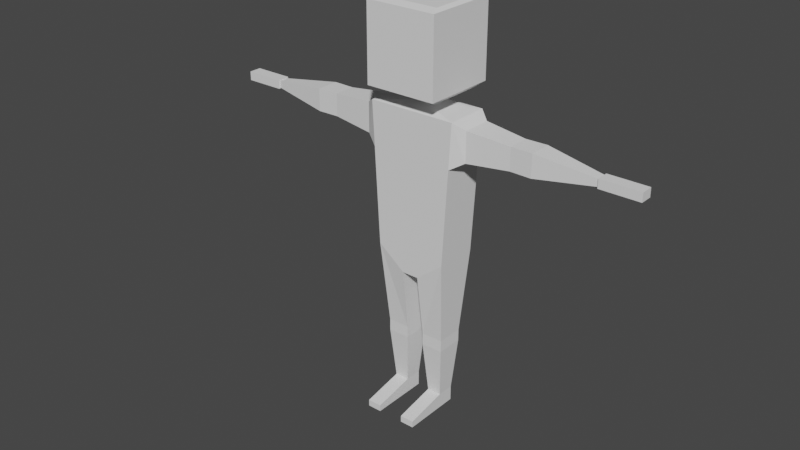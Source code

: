 # Source: boy1.blend  (saved by Blender 3.3.6; exported with 4.5.12 LTS)
import bpy
from mathutils import Matrix  # noqa: F401  (used for matrix-valued properties, if any)

bpy.ops.wm.read_factory_settings(use_empty=True)
scene = bpy.context.scene
scene.name = 'Scene'

# ---- collections
col_collection = bpy.data.collections.new('Collection'); scene.collection.children.link(col_collection)

# ---- world
world_world = bpy.data.worlds.new('World'); scene.world = world_world
world_world.use_nodes = True; world_world.node_tree.nodes.clear()
_N = world_world.node_tree.nodes; _L = world_world.node_tree.links
n0 = _N.new('ShaderNodeOutputWorld'); n0.name = 'World Output'; n0.location = (300, 300)
n1 = _N.new('ShaderNodeBackground'); n1.name = 'Background'; n1.location = (10, 300)
n1.inputs[0].default_value = (0.05088, 0.05088, 0.05088, 1.0)
_L.new(n1.outputs[0], n0.inputs[0])
n0.is_active_output = True
world_world.color = (0.05088, 0.05088, 0.05088)
world_world.use_sun_shadow = False
world_world.sun_shadow_jitter_overblur = 0.0

# ---- meshes
me_cube_001 = bpy.data.meshes.new('Cube.001')
me_cube_001.from_pydata([(0.05011, -0.129, -0.4808), (0.2608, -0.129, 0.4808), (0.05011, 0.129, -0.4808), (0.2608, 0.129, 0.4808), (0.214, 0.129, -0.3525), (0.214, -0.129, -0.3525), (0.0, 0.129, -0.4808), (0.0, 0.129, 0.4808), (0.0, -0.129, -0.4808), (0.0, -0.129, 0.4808), (0.0, -0.129, -0.3525), (0.0, 0.129, -0.3525), (0.2461, 0.129, 0.218), (0.2461, -0.129, 0.218), (0.0, -0.129, 0.218), (0.0, 0.129, 0.218), (0.23, 0.129, -0.06726), (0.23, -0.129, -0.06726), (0.0, -0.129, -0.06726), (0.0, 0.129, -0.06726), (0.3218, 0.08719, 0.4409), (0.3218, -0.08719, 0.4409), (0.3218, 0.08719, 0.2632), (0.3218, -0.08719, 0.2632), (0.5753, 0.06468, 0.4179), (0.5753, -0.06468, 0.4179), (0.5753, 0.06468, 0.2862), (0.5753, -0.06468, 0.2862), (1.051, 0.02852, 0.3722), (1.051, -0.02852, 0.3722), (1.051, 0.02852, 0.3319), (1.051, -0.02852, 0.3319), (1.051, 0.03708, 0.3782), (1.051, -0.03708, 0.3782), (1.051, 0.03708, 0.3259), (1.051, -0.03708, 0.3259), (1.286, 0.03708, 0.3782), (1.286, -0.03708, 0.3782), (1.286, 0.03708, 0.3259), (1.286, -0.03708, 0.3259), (0.7026, -0.06785, 0.2859), (0.7026, -0.06785, 0.4182), (0.7026, 0.06785, 0.4182), (0.7026, 0.06785, 0.2859), (0.0, 0.04593, 0.5105), (0.04077, 0.04593, 0.5105), (0.04077, -0.04593, 0.5105), (0.0, -0.04593, 0.5105), (0.0, 0.04593, 0.5735), (0.04077, 0.04593, 0.5735), (0.04077, -0.04593, 0.5735), (0.0, -0.04593, 0.5735), (0.0, 0.1727, 0.5735), (0.1887, 0.1727, 0.5735), (0.1887, -0.1727, 0.5735), (0.0, -0.1727, 0.5735), (0.0, 0.1675, 1.059), (0.1862, 0.1675, 1.059), (0.1862, -0.1675, 1.059), (0.0, -0.1675, 1.059), (0.2111, -0.2192, 1.044), (0.0, 0.2192, 1.044), (0.2111, 0.2192, 1.044), (0.0, -0.2192, 1.044), (0.2111, -0.2192, 0.5953), (0.2111, 0.2192, 0.5953), (0.0, -0.2192, 0.5953), (0.0, 0.2192, 0.5953), (0.0, 0.2192, 0.8194), (0.2111, -0.2192, 0.8194), (0.2111, 0.2192, 0.8194), (0.0, -0.2192, 0.8194), (0.1849, 0.08085, -0.8604), (0.05445, 0.08085, -0.8604), (0.05445, -0.08085, -0.8604), (0.1849, -0.08085, -0.8604), (0.1849, 0.08085, -0.8938), (0.05445, 0.08085, -0.8938), (0.05445, -0.08085, -0.8938), (0.1849, -0.08085, -0.8938), (0.1849, 0.08085, -0.9309), (0.05445, 0.08085, -0.9309), (0.05445, -0.08085, -0.9309), (0.1849, -0.08085, -0.9309), (0.1617, 0.05214, -1.246), (0.07761, 0.05214, -1.246), (0.07761, -0.05214, -1.246), (0.1617, -0.05214, -1.246), (0.1617, 0.05214, -1.336), (0.07761, 0.05214, -1.336), (0.07761, -0.05214, -1.336), (0.1617, -0.05214, -1.336), (0.1617, -0.3004, -1.297), (0.07761, -0.3004, -1.297), (0.1617, -0.3004, -1.336), (0.07761, -0.3004, -1.336)], [], [(15, 7, 3, 12), (3, 1, 21, 20), (6, 2, 0, 8), (2, 4, 72, 73), (6, 11, 4, 2), (13, 1, 9, 14), (0, 5, 10, 8), (1, 3, 45, 46), (17, 13, 14, 18), (16, 12, 13, 17), (19, 15, 12, 16), (11, 19, 16, 4), (4, 16, 17, 5), (5, 17, 18, 10), (23, 22, 26, 27), (12, 3, 20, 22), (13, 12, 22, 23), (1, 13, 23, 21), (41, 40, 31, 29), (22, 20, 24, 26), (21, 23, 27, 25), (20, 21, 25, 24), (29, 31, 35, 33), (42, 41, 29, 28), (40, 43, 30, 31), (43, 42, 28, 30), (35, 34, 38, 39), (28, 29, 33, 32), (31, 30, 34, 35), (30, 28, 32, 34), (38, 36, 37, 39), (34, 32, 36, 38), (33, 35, 39, 37), (32, 33, 37, 36), (26, 24, 42, 43), (27, 26, 43, 40), (24, 25, 41, 42), (25, 27, 40, 41), (46, 45, 49, 50), (3, 7, 44, 45), (9, 1, 46, 47), (50, 49, 53, 54), (47, 46, 50, 51), (45, 44, 48, 49), (62, 61, 56, 57), (51, 50, 54, 55), (49, 48, 52, 53), (57, 56, 59, 58), (60, 62, 57, 58), (63, 60, 58, 59), (71, 69, 60, 63), (69, 70, 62, 60), (70, 68, 61, 62), (53, 52, 67, 65), (54, 53, 65, 64), (55, 54, 64, 66), (65, 67, 68, 70), (64, 65, 70, 69), (66, 64, 69, 71), (72, 75, 79, 76), (4, 5, 75, 72), (5, 0, 74, 75), (0, 2, 73, 74), (78, 77, 81, 82), (74, 73, 77, 78), (75, 74, 78, 79), (73, 72, 76, 77), (83, 82, 86, 87), (79, 78, 82, 83), (77, 76, 80, 81), (76, 79, 83, 80), (84, 87, 91, 88), (81, 80, 84, 85), (80, 83, 87, 84), (82, 81, 85, 86), (89, 88, 91, 90), (86, 85, 89, 90), (91, 87, 92, 94), (85, 84, 88, 89), (92, 93, 95, 94), (90, 91, 94, 95), (86, 90, 95, 93), (87, 86, 93, 92)])
_uv = me_cube_001.uv_layers.new(name='UVMap')
_uv.uv.foreach_set('vector', [0.5567, 0.375, 0.625, 0.375, 0.625, 0.5, 0.5567, 0.5, 0.625, 0.5, 0.625, 0.75, 0.625, 0.75, 0.625, 0.5, 0.25, 0.5, 0.375, 0.5, 0.375, 0.75, 0.25, 0.75, 0.375, 0.5, 0.4084, 0.5, 0.4084, 0.5, 0.375, 0.5, 0.375, 0.375, 0.4084, 0.375, 0.4084, 0.5, 0.375, 0.5, 0.5567, 0.75, 0.625, 0.75, 0.625, 0.875, 0.5567, 0.875, 0.375, 0.75, 0.4084, 0.75, 0.4084, 0.875, 0.375, 0.875, 0.625, 0.75, 0.625, 0.5, 0.625, 0.5, 0.625, 0.75, 0.4825, 0.75, 0.5567, 0.75, 0.5567, 0.875, 0.4825, 0.875, 0.4825, 0.5, 0.5567, 0.5, 0.5567, 0.75, 0.4825, 0.75, 0.4825, 0.375, 0.5567, 0.375, 0.5567, 0.5, 0.4825, 0.5, 0.4084, 0.375, 0.4825, 0.375, 0.4825, 0.5, 0.4084, 0.5, 0.4084, 0.5, 0.4825, 0.5, 0.4825, 0.75, 0.4084, 0.75, 0.4084, 0.75, 0.4825, 0.75, 0.4825, 0.875, 0.4084, 0.875, 0.5567, 0.75, 0.5567, 0.5, 0.5567, 0.5, 0.5567, 0.75, 0.5567, 0.5, 0.625, 0.5, 0.625, 0.5, 0.5567, 0.5, 0.5567, 0.75, 0.5567, 0.5, 0.5567, 0.5, 0.5567, 0.75, 0.625, 0.75, 0.5567, 0.75, 0.5567, 0.75, 0.625, 0.75, 0.625, 0.75, 0.5567, 0.75, 0.5567, 0.75, 0.625, 0.75, 0.5567, 0.5, 0.625, 0.5, 0.625, 0.5, 0.5567, 0.5, 0.625, 0.75, 0.5567, 0.75, 0.5567, 0.75, 0.625, 0.75, 0.625, 0.5, 0.625, 0.75, 0.625, 0.75, 0.625, 0.5, 0.625, 0.75, 0.5567, 0.75, 0.5567, 0.75, 0.625, 0.75, 0.625, 0.5, 0.625, 0.75, 0.625, 0.75, 0.625, 0.5, 0.5567, 0.75, 0.5567, 0.5, 0.5567, 0.5, 0.5567, 0.75, 0.5567, 0.5, 0.625, 0.5, 0.625, 0.5, 0.5567, 0.5, 0.5567, 0.75, 0.5567, 0.5, 0.5567, 0.5, 0.5567, 0.75, 0.625, 0.5, 0.625, 0.75, 0.625, 0.75, 0.625, 0.5, 0.5567, 0.75, 0.5567, 0.5, 0.5567, 0.5, 0.5567, 0.75, 0.5567, 0.5, 0.625, 0.5, 0.625, 0.5, 0.5567, 0.5, 0.5567, 0.5, 0.625, 0.5, 0.625, 0.75, 0.5567, 0.75, 0.5567, 0.5, 0.625, 0.5, 0.625, 0.5, 0.5567, 0.5, 0.625, 0.75, 0.5567, 0.75, 0.5567, 0.75, 0.625, 0.75, 0.625, 0.5, 0.625, 0.75, 0.625, 0.75, 0.625, 0.5, 0.5567, 0.5, 0.625, 0.5, 0.625, 0.5, 0.5567, 0.5, 0.5567, 0.75, 0.5567, 0.5, 0.5567, 0.5, 0.5567, 0.75, 0.625, 0.5, 0.625, 0.75, 0.625, 0.75, 0.625, 0.5, 0.625, 0.75, 0.5567, 0.75, 0.5567, 0.75, 0.625, 0.75, 0.625, 0.75, 0.625, 0.5, 0.625, 0.5, 0.625, 0.75, 0.625, 0.5, 0.625, 0.375, 0.625, 0.375, 0.625, 0.5, 0.625, 0.875, 0.625, 0.75, 0.625, 0.75, 0.625, 0.875, 0.625, 0.75, 0.625, 0.5, 0.625, 0.5, 0.625, 0.75, 0.625, 0.875, 0.625, 0.75, 0.625, 0.75, 0.625, 0.875, 0.625, 0.5, 0.625, 0.375, 0.625, 0.375, 0.625, 0.5, 0.625, 0.5, 0.625, 0.375, 0.625, 0.375, 0.625, 0.5, 0.625, 0.875, 0.625, 0.75, 0.625, 0.75, 0.625, 0.875, 0.625, 0.5, 0.625, 0.375, 0.625, 0.375, 0.625, 0.5, 0.625, 0.5, 0.75, 0.5, 0.75, 0.75, 0.625, 0.75, 0.625, 0.75, 0.625, 0.5, 0.625, 0.5, 0.625, 0.75, 0.625, 0.875, 0.625, 0.75, 0.625, 0.75, 0.625, 0.875, 0.625, 0.875, 0.625, 0.75, 0.625, 0.75, 0.625, 0.875, 0.625, 0.75, 0.625, 0.5, 0.625, 0.5, 0.625, 0.75, 0.625, 0.5, 0.625, 0.375, 0.625, 0.375, 0.625, 0.5, 0.625, 0.5, 0.625, 0.375, 0.625, 0.375, 0.625, 0.5, 0.625, 0.75, 0.625, 0.5, 0.625, 0.5, 0.625, 0.75, 0.625, 0.875, 0.625, 0.75, 0.625, 0.75, 0.625, 0.875, 0.625, 0.5, 0.625, 0.375, 0.625, 0.375, 0.625, 0.5, 0.625, 0.75, 0.625, 0.5, 0.625, 0.5, 0.625, 0.75, 0.625, 0.875, 0.625, 0.75, 0.625, 0.75, 0.625, 0.875, 0.4084, 0.5, 0.4084, 0.75, 0.4084, 0.75, 0.4084, 0.5, 0.4084, 0.5, 0.4084, 0.75, 0.4084, 0.75, 0.4084, 0.5, 0.4084, 0.75, 0.375, 0.75, 0.375, 0.75, 0.4084, 0.75, 0.375, 0.75, 0.375, 0.5, 0.375, 0.5, 0.375, 0.75, 0.375, 0.75, 0.375, 0.5, 0.375, 0.5, 0.375, 0.75, 0.375, 0.75, 0.375, 0.5, 0.375, 0.5, 0.375, 0.75, 0.4084, 0.75, 0.375, 0.75, 0.375, 0.75, 0.4084, 0.75, 0.375, 0.5, 0.4084, 0.5, 0.4084, 0.5, 0.375, 0.5, 0.4084, 0.75, 0.375, 0.75, 0.375, 0.75, 0.4084, 0.75, 0.4084, 0.75, 0.375, 0.75, 0.375, 0.75, 0.4084, 0.75, 0.375, 0.5, 0.4084, 0.5, 0.4084, 0.5, 0.375, 0.5, 0.4084, 0.5, 0.4084, 0.75, 0.4084, 0.75, 0.4084, 0.5, 0.4084, 0.5, 0.4084, 0.75, 0.4084, 0.75, 0.4084, 0.5, 0.375, 0.5, 0.4084, 0.5, 0.4084, 0.5, 0.375, 0.5, 0.4084, 0.5, 0.4084, 0.75, 0.4084, 0.75, 0.4084, 0.5, 0.375, 0.75, 0.375, 0.5, 0.375, 0.5, 0.375, 0.75, 0.375, 0.5, 0.4084, 0.5, 0.4084, 0.75, 0.375, 0.75, 0.375, 0.75, 0.375, 0.5, 0.375, 0.5, 0.375, 0.75, 0.4084, 0.75, 0.4084, 0.75, 0.4084, 0.75, 0.4084, 0.75, 0.375, 0.5, 0.4084, 0.5, 0.4084, 0.5, 0.375, 0.5, 0.4084, 0.75, 0.375, 0.75, 0.375, 0.75, 0.4084, 0.75, 0.375, 0.75, 0.4084, 0.75, 0.4084, 0.75, 0.375, 0.75, 0.375, 0.75, 0.375, 0.75, 0.375, 0.75, 0.375, 0.75, 0.4084, 0.75, 0.375, 0.75, 0.375, 0.75, 0.4084, 0.75])
me_cube_001.update()
arm_armature = bpy.data.armatures.new('Armature')  # bones are not reproduced

# ---- objects
ob_cube = bpy.data.objects.new('Cube', me_cube_001)
ob_armature = bpy.data.objects.new('Armature', arm_armature)

# ---- transforms, parenting, visibility, modifiers, constraints
ob_cube.parent = ob_armature
ob_cube.location = (0.0, 0.0, 1.24)
_vg = ob_cube.vertex_groups.new(name='root')
for _i, _w in zip([0, 2, 4, 6, 8, 10, 11, 18, 19], [0.0559, 0.05535, 0.00106, 0.1413, 0.08446, 0.673, 0.6451, 0.04782, 0.04805]): _vg.add([_i], _w, 'REPLACE')
_vg = ob_cube.vertex_groups.new(name='Bone.001')
for _i, _w in zip([4, 5, 10, 11, 12, 13, 14, 15, 16, 17, 18, 19], [0.004065, 0.0004276, 0.08692, 0.0797, 0.07638, 0.07616, 0.07155, 0.0725, 0.7302, 0.731, 0.8327, 0.8301]): _vg.add([_i], _w, 'REPLACE')
_vg = ob_cube.vertex_groups.new(name='Bone.002')
for _i, _w in zip([1, 3, 7, 9, 12, 13, 14, 15, 16, 17, 18, 19, 20, 21, 22, 23, 44, 45, 46, 47, 48, 49, 50, 51, 52, 53, 54, 55, 65, 67], [0.1187, 0.1313, 0.8992, 0.8454, 0.1119, 0.1085, 0.8272, 0.8308, 0.005379, 0.007749, 0.06618, 0.06891, 0.01846, 0.01404, 0.005772, 0.004747, 0.9419, 0.8705, 0.8218, 0.3431, 0.1317, 0.1045, 0.06487, 0.05315, 0.04594, 0.01787, 0.001039, 0.007233, 0.002806, 0.01597]): _vg.add([_i], _w, 'REPLACE')
_vg = ob_cube.vertex_groups.new(name='Bone.003')
for _i, _w in zip([9, 46, 47, 51], [0.03648, 0.05679, 0.5047, 0.02572]): _vg.add([_i], _w, 'REPLACE')
_vg = ob_cube.vertex_groups.new(name='head')
for _i, _w in zip([44, 45, 46, 47, 48, 49, 50, 51, 52, 53, 54, 55, 56, 57, 58, 59, 60, 61, 62, 63, 64, 65, 66, 67, 68, 69, 70, 71], [0.07052, 0.06643, 0.07633, 0.1298, 0.8666, 0.8876, 0.9195, 0.9058, 0.9494, 0.9634, 0.9706, 0.9532, 0.9976, 0.9972, 0.9974, 0.9977, 0.9972, 0.997, 0.9969, 0.9971, 0.9774, 0.9716, 0.9686, 0.9651, 0.9911, 0.9935, 0.9923, 0.992]): _vg.add([_i], _w, 'REPLACE')
_vg = ob_cube.vertex_groups.new(name='shoulder.L')
for _i, _w in zip([1, 3, 7, 9, 12, 13, 14, 15, 16, 17, 20, 21, 22, 23, 24, 25, 26, 27, 45, 46], [0.8403, 0.8351, 0.06499, 0.07579, 0.7809, 0.7839, 0.08584, 0.0847, 0.1046, 0.103, 0.9024, 0.9022, 0.8923, 0.8918, 0.0236, 0.0239, 0.02977, 0.02941, 0.05524, 0.0356]): _vg.add([_i], _w, 'REPLACE')
_vg = ob_cube.vertex_groups.new(name='arm.L')
_vg = ob_cube.vertex_groups.new(name='arm2.L')
for _i, _w in zip([20, 21, 22, 23, 24, 25, 26, 27, 40, 41, 42, 43], [0.05801, 0.05889, 0.05945, 0.06012, 0.9603, 0.9601, 0.9565, 0.9567, 0.9772, 0.9791, 0.9791, 0.9772]): _vg.add([_i], _w, 'REPLACE')
_vg = ob_cube.vertex_groups.new(name='hand.L')
for _i, _w in zip([28, 29, 30, 31, 32, 33, 34, 35, 36, 37, 38, 39], [0.9917, 0.9908, 0.9897, 0.9901, 0.9916, 0.991, 0.9903, 0.9905, 0.9998, 0.9998, 0.9998, 0.9998]): _vg.add([_i], _w, 'REPLACE')
_vg = ob_cube.vertex_groups.new(name='shoulder.R')
_vg = ob_cube.vertex_groups.new(name='arm.R')
_vg = ob_cube.vertex_groups.new(name='arm2.R')
_vg = ob_cube.vertex_groups.new(name='hand.R')
_vg = ob_cube.vertex_groups.new(name='pelvis.L')
for _i, _w in zip([0, 2, 4, 5, 6, 8, 10, 11, 16, 17, 73], [0.1579, 0.7124, 0.4852, 0.4563, 0.5786, 0.2548, 0.07714, 0.1652, 0.06402, 0.05948, 0.001938]): _vg.add([_i], _w, 'REPLACE')
_vg = ob_cube.vertex_groups.new(name='thigh.L')
for _i, _w in zip([0, 2, 4, 5, 6, 8, 10, 11, 16, 17, 72, 73, 74, 75, 76, 77, 78, 79, 80, 81, 82, 83], [0.7163, 0.1495, 0.4546, 0.488, 0.08826, 0.473, 0.1395, 0.0687, 0.06031, 0.06307, 0.8223, 0.7906, 0.8598, 0.9107, 0.4202, 0.4263, 0.4066, 0.3729, 0.1373, 0.1567, 0.1195, 0.08632]): _vg.add([_i], _w, 'REPLACE')
_vg = ob_cube.vertex_groups.new(name='leg.L')
for _i, _w in zip([72, 73, 74, 75, 76, 77, 78, 79, 80, 81, 82, 83, 85, 86, 88, 89], [0.1476, 0.1741, 0.1314, 0.0815, 0.5512, 0.5446, 0.5776, 0.6154, 0.8238, 0.8112, 0.849, 0.889, 0.4495, 0.01206, 0.01319, 0.1067]): _vg.add([_i], _w, 'REPLACE')
_vg = ob_cube.vertex_groups.new(name='foot.L')
for _i, _w in zip([82, 84, 85, 86, 87, 88, 89, 90, 91, 92, 93, 94, 95], [0.009089, 0.05393, 0.4998, 0.9636, 0.9809, 0.742, 0.8269, 0.9784, 0.9776, 0.9991, 0.9983, 0.9991, 0.9989]): _vg.add([_i], _w, 'REPLACE')
_vg = ob_cube.vertex_groups.new(name='pelvis.R')
for _i, _w in zip([0, 2, 6, 8, 11], [0.04327, 0.06065, 0.1646, 0.1656, 0.01288]): _vg.add([_i], _w, 'REPLACE')
_vg = ob_cube.vertex_groups.new(name='thigh.R')
_vg = ob_cube.vertex_groups.new(name='leg.R')
_vg = ob_cube.vertex_groups.new(name='foot.R')
_vg = ob_cube.vertex_groups.new(name='pole.L')
_vg = ob_cube.vertex_groups.new(name='target.L')
for _i, _w in zip([80, 84, 85, 88, 89], [0.007559, 0.9255, 0.04862, 0.2261, 0.06595]): _vg.add([_i], _w, 'REPLACE')
_vg = ob_cube.vertex_groups.new(name='pole.R')
_vg = ob_cube.vertex_groups.new(name='target.R')
_m = ob_cube.modifiers.new('Mirror', 'MIRROR')
_m.use_clip = True
_m = ob_cube.modifiers.new('Armature', 'ARMATURE')
_m.object = ob_armature
ob_armature.location = (0.0, 0.0, 0.0)
ob_armature.show_in_front = True

# ---- collection membership
col_collection.objects.link(ob_cube)
col_collection.objects.link(ob_armature)

# ---- scene / render settings (as saved in the file)
scene.frame_start = 1; scene.frame_end = 250; scene.frame_set(1)
scene.render.engine = 'BLENDER_EEVEE_NEXT'
scene.cycles.sampling_pattern = 'TABULATED_SOBOL'
scene.cycles.use_light_tree = False
scene.view_settings.view_transform = 'Filmic'
bpy.context.view_layer.update()

# ---- added for rendering (the .blend has no active camera and no usable light): camera, sun
cam_auto = bpy.data.cameras.new('AutoCamera')
cam_auto.lens = 50.0
cam_auto.sensor_width = 36.0
cam_auto.clip_end = 1000.0
ob_auto_camera = bpy.data.objects.new('AutoCamera', cam_auto)
scene.collection.objects.link(ob_auto_camera)
ob_auto_camera.location = (3.34945, -4.23461, 3.7808)
ob_auto_camera.rotation_euler = (1.09748, -7.21219e-08, 0.694738)
scene.camera = ob_auto_camera
light_auto_sun = bpy.data.lights.new('AutoSun', 'SUN')
light_auto_sun.energy = 3.0
light_auto_sun.angle = 0.0523599
ob_auto_sun = bpy.data.objects.new('AutoSun', light_auto_sun)
scene.collection.objects.link(ob_auto_sun)
ob_auto_sun.rotation_euler = (0.872665, 0.174533, 0.523599)
bpy.context.view_layer.update()
